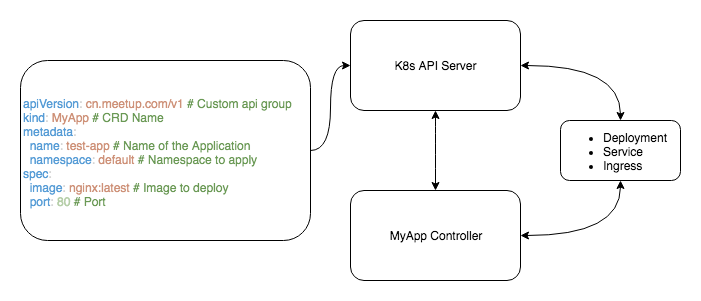

The diagram above was exported from draw.io. Its source (the exported page's mxGraphModel, read from the mxfile embedded in the PNG):
<mxGraphModel dx="1833" dy="1014" grid="1" gridSize="10" guides="1" tooltips="1" connect="1" arrows="1" fold="1" page="1" pageScale="1" pageWidth="850" pageHeight="1100" math="0" shadow="0">
  <root>
    <mxCell id="0" />
    <mxCell id="1" parent="0" />
    <mxCell id="_sDY3-AG-WMaX2HG4vz4-8" style="edgeStyle=orthogonalEdgeStyle;curved=1;rounded=0;orthogonalLoop=1;jettySize=auto;html=1;entryX=0.5;entryY=0;entryDx=0;entryDy=0;startArrow=classic;startFill=1;" edge="1" parent="1" source="_sDY3-AG-WMaX2HG4vz4-2" target="_sDY3-AG-WMaX2HG4vz4-6">
      <mxGeometry relative="1" as="geometry" />
    </mxCell>
    <mxCell id="_sDY3-AG-WMaX2HG4vz4-2" value="K8s API Server" style="rounded=1;whiteSpace=wrap;html=1;" vertex="1" parent="1">
      <mxGeometry x="400" y="310" width="170" height="90" as="geometry" />
    </mxCell>
    <mxCell id="_sDY3-AG-WMaX2HG4vz4-10" style="edgeStyle=orthogonalEdgeStyle;curved=1;rounded=0;orthogonalLoop=1;jettySize=auto;html=1;entryX=1;entryY=0.5;entryDx=0;entryDy=0;startArrow=classic;startFill=1;exitX=0.5;exitY=0;exitDx=0;exitDy=0;" edge="1" parent="1" source="_sDY3-AG-WMaX2HG4vz4-4" target="_sDY3-AG-WMaX2HG4vz4-2">
      <mxGeometry relative="1" as="geometry" />
    </mxCell>
    <mxCell id="_sDY3-AG-WMaX2HG4vz4-4" value="&lt;ul&gt;&lt;li&gt;Deployment&lt;/li&gt;&lt;li&gt;Service&lt;/li&gt;&lt;li&gt;Ingress&lt;/li&gt;&lt;/ul&gt;" style="rounded=1;whiteSpace=wrap;html=1;align=left;" vertex="1" parent="1">
      <mxGeometry x="610" y="410" width="120" height="60" as="geometry" />
    </mxCell>
    <mxCell id="_sDY3-AG-WMaX2HG4vz4-7" style="edgeStyle=orthogonalEdgeStyle;rounded=0;orthogonalLoop=1;jettySize=auto;html=1;entryX=0;entryY=0.5;entryDx=0;entryDy=0;curved=1;" edge="1" parent="1" source="_sDY3-AG-WMaX2HG4vz4-5" target="_sDY3-AG-WMaX2HG4vz4-2">
      <mxGeometry relative="1" as="geometry" />
    </mxCell>
    <mxCell id="_sDY3-AG-WMaX2HG4vz4-5" value="&lt;span&gt;&lt;span style=&quot;color: rgb(86 , 156 , 214)&quot;&gt;  apiVersion&lt;/span&gt;&lt;span style=&quot;color: rgb(212 , 212 , 212)&quot;&gt;: &lt;/span&gt;&lt;span style=&quot;color: rgb(206 , 145 , 120)&quot;&gt;cn.meetup.com/v1&lt;/span&gt;&lt;span style=&quot;color: rgb(212 , 212 , 212)&quot;&gt; &lt;/span&gt;&lt;span style=&quot;color: rgb(106 , 153 , 85)&quot;&gt;# Custom api group&lt;/span&gt;&lt;span style=&quot;color: rgb(212 , 212 , 212)&quot;&gt;&lt;br&gt;&lt;/span&gt;&lt;span style=&quot;color: rgb(86 , 156 , 214)&quot;&gt;kind&lt;/span&gt;&lt;span style=&quot;color: rgb(212 , 212 , 212)&quot;&gt;: &lt;/span&gt;&lt;span style=&quot;color: rgb(206 , 145 , 120)&quot;&gt;MyApp&lt;/span&gt;&lt;span style=&quot;color: rgb(212 , 212 , 212)&quot;&gt; &lt;/span&gt;&lt;span style=&quot;color: rgb(106 , 153 , 85)&quot;&gt;# CRD Name&lt;/span&gt;&lt;span style=&quot;color: rgb(212 , 212 , 212)&quot;&gt;&lt;br&gt;&lt;/span&gt;&lt;span style=&quot;color: rgb(86 , 156 , 214)&quot;&gt;metadata&lt;/span&gt;&lt;span style=&quot;color: rgb(212 , 212 , 212)&quot;&gt;:&lt;br&gt;&lt;/span&gt;&lt;span style=&quot;color: rgb(212 , 212 , 212)&quot;&gt;&lt;/span&gt;&lt;span style=&quot;color: rgb(86 , 156 , 214)&quot;&gt;&amp;nbsp; name&lt;/span&gt;&lt;span style=&quot;color: rgb(212 , 212 , 212)&quot;&gt;: &lt;/span&gt;&lt;span style=&quot;color: rgb(206 , 145 , 120)&quot;&gt;test-app&lt;/span&gt;&lt;span style=&quot;color: rgb(212 , 212 , 212)&quot;&gt; &lt;/span&gt;&lt;span style=&quot;color: rgb(106 , 153 , 85)&quot;&gt;# Name of the Application&lt;/span&gt;&lt;span style=&quot;color: rgb(212 , 212 , 212)&quot;&gt;&lt;br&gt;&lt;/span&gt;&lt;span style=&quot;color: rgb(212 , 212 , 212)&quot;&gt;&lt;/span&gt;&lt;span style=&quot;color: rgb(86 , 156 , 214)&quot;&gt;&amp;nbsp; namespace&lt;/span&gt;&lt;span style=&quot;color: rgb(212 , 212 , 212)&quot;&gt;: &lt;/span&gt;&lt;span style=&quot;color: rgb(206 , 145 , 120)&quot;&gt;default&lt;/span&gt;&lt;span style=&quot;color: rgb(212 , 212 , 212)&quot;&gt; &lt;/span&gt;&lt;span style=&quot;color: rgb(106 , 153 , 85)&quot;&gt;# Namespace to apply&lt;/span&gt;&lt;span style=&quot;color: rgb(212 , 212 , 212)&quot;&gt;&lt;br&gt;&lt;/span&gt;&lt;span style=&quot;color: rgb(86 , 156 , 214)&quot;&gt;spec&lt;/span&gt;&lt;span style=&quot;color: rgb(212 , 212 , 212)&quot;&gt;:&lt;br&gt;&lt;/span&gt;&lt;span style=&quot;color: rgb(212 , 212 , 212)&quot;&gt;&lt;/span&gt;&lt;span style=&quot;color: rgb(86 , 156 , 214)&quot;&gt;&amp;nbsp; image&lt;/span&gt;&lt;span style=&quot;color: rgb(212 , 212 , 212)&quot;&gt;: &lt;/span&gt;&lt;span style=&quot;color: rgb(206 , 145 , 120)&quot;&gt;nginx:latest&lt;/span&gt;&lt;span style=&quot;color: rgb(212 , 212 , 212)&quot;&gt; &lt;/span&gt;&lt;span style=&quot;color: rgb(106 , 153 , 85)&quot;&gt;# Image to deploy&amp;nbsp;&lt;/span&gt;&lt;span style=&quot;color: rgb(212 , 212 , 212)&quot;&gt;&lt;br&gt;&lt;/span&gt;&lt;span style=&quot;color: rgb(212 , 212 , 212)&quot;&gt;&lt;/span&gt;&lt;span style=&quot;color: rgb(86 , 156 , 214)&quot;&gt;&amp;nbsp; port&lt;/span&gt;&lt;span style=&quot;color: rgb(212 , 212 , 212)&quot;&gt;:&lt;/span&gt;&lt;span style=&quot;color: rgb(212 , 212 , 212)&quot;&gt; &lt;/span&gt;&lt;span style=&quot;color: rgb(181 , 206 , 168)&quot;&gt;80&lt;/span&gt;&lt;span style=&quot;color: rgb(212 , 212 , 212)&quot;&gt; &lt;/span&gt;&lt;span style=&quot;color: rgb(106 , 153 , 85)&quot;&gt;# Port&lt;/span&gt;&lt;/span&gt;" style="rounded=1;whiteSpace=wrap;html=1;align=left;" vertex="1" parent="1">
      <mxGeometry x="70" y="350" width="290" height="180" as="geometry" />
    </mxCell>
    <mxCell id="_sDY3-AG-WMaX2HG4vz4-9" style="edgeStyle=orthogonalEdgeStyle;curved=1;rounded=0;orthogonalLoop=1;jettySize=auto;html=1;entryX=0.5;entryY=1;entryDx=0;entryDy=0;startArrow=classic;startFill=1;" edge="1" parent="1" source="_sDY3-AG-WMaX2HG4vz4-6" target="_sDY3-AG-WMaX2HG4vz4-4">
      <mxGeometry relative="1" as="geometry" />
    </mxCell>
    <mxCell id="_sDY3-AG-WMaX2HG4vz4-6" value="MyApp Controller" style="rounded=1;whiteSpace=wrap;html=1;" vertex="1" parent="1">
      <mxGeometry x="400" y="480" width="170" height="90" as="geometry" />
    </mxCell>
  </root>
</mxGraphModel>